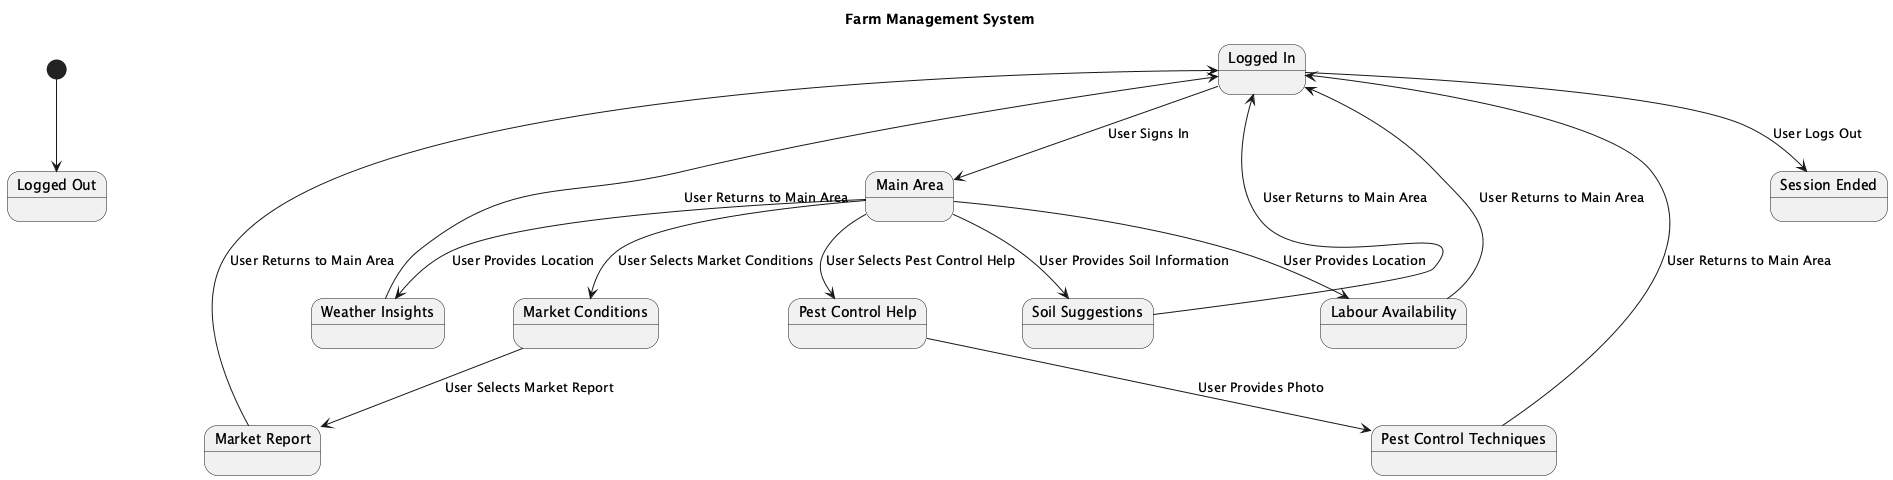

The diagram above was rendered by PlantUML. Its source (embedded in the PNG):
@startuml
title Farm Management System

state "Logged Out" as LoggedOut
state "Logged In" as LoggedIn
state "Main Area" as MainArea
state "Market Conditions" as MarketConditions
state "Market Report" as MarketReport
state "Pest Control Help" as PestControlHelp
state "Pest Control Techniques" as PestControlTechniques
state "Soil Suggestions" as SoilSuggestions
state "Weather Insights" as WeatherInsights
state "Labour Availability" as LabourAvailability
state "Session Ended" as SessionEnded

[*] --> LoggedOut

LoggedIn --> MainArea : User Signs In
MainArea --> MarketConditions : User Selects Market Conditions
MarketConditions --> MarketReport : User Selects Market Report
MarketReport --> LoggedIn : User Returns to Main Area

MainArea --> PestControlHelp : User Selects Pest Control Help
PestControlHelp --> PestControlTechniques : User Provides Photo
PestControlTechniques --> LoggedIn : User Returns to Main Area

MainArea --> SoilSuggestions : User Provides Soil Information
SoilSuggestions --> LoggedIn : User Returns to Main Area

MainArea --> WeatherInsights : User Provides Location
WeatherInsights --> LoggedIn : User Returns to Main Area

MainArea --> LabourAvailability : User Provides Location
LabourAvailability --> LoggedIn : User Returns to Main Area

LoggedIn --> SessionEnded : User Logs Out

@enduml